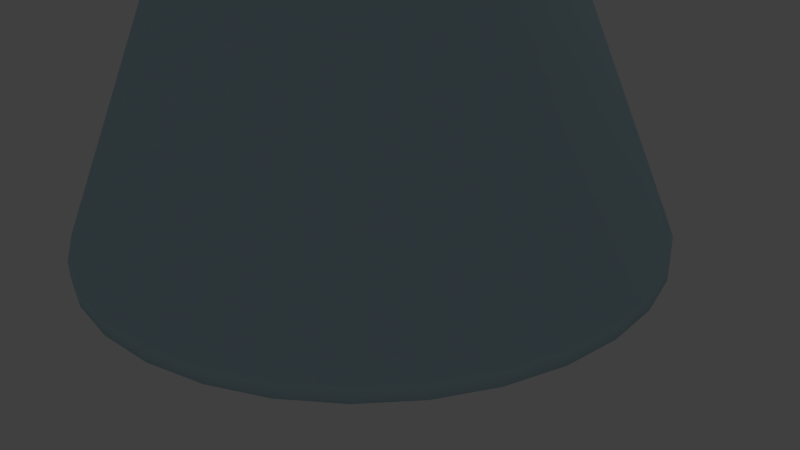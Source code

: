 # Source: flask_prototype.blend  (saved by Blender 2.68.0; exported with 4.5.12 LTS)
import bpy
from mathutils import Matrix  # noqa: F401  (used for matrix-valued properties, if any)

bpy.ops.wm.read_factory_settings(use_empty=True)
scene = bpy.context.scene
scene.name = 'Scene'

# ---- collections
col_collection_1 = bpy.data.collections.new('Collection 1'); scene.collection.children.link(col_collection_1)

# ---- materials (node trees are filled in below, after node groups)
mat_material_004 = bpy.data.materials.new('Material.004')
mat_material_004.alpha_threshold = 0.0
mat_material_004.use_transparent_shadow = False
mat_material_004.diffuse_color = (0.06681, 0.03278, 0.01807, 1.0)
mat_material_004.roughness = 0.5
mat_material_004.line_color = (0.0, 0.0, 0.0, 1.0)
mat_material = bpy.data.materials.new('Material')
mat_material.alpha_threshold = 0.0
mat_material.use_transparent_shadow = False
mat_material.diffuse_color = (1.0, 0.02547, 0.02547, 1.0)
mat_material.specular_color = (1.0, 0.02506, 0.02506)
mat_material.roughness = 0.5
mat_material.line_color = (0.0, 0.0, 0.0, 0.7379)
mat_material_005 = bpy.data.materials.new('Material.005')
mat_material_005.alpha_threshold = 0.0
mat_material_005.use_transparent_shadow = False
mat_material_005.diffuse_color = (0.5098, 0.7173, 0.8, 1.0)
mat_material_005.roughness = 0.5
mat_material_005.specular_intensity = 1.0

# ---- material node trees

# ---- world
world_world = bpy.data.worlds.new('World'); scene.world = world_world
world_world.color = (0.05088, 0.05088, 0.05088)
world_world.use_sun_shadow = False
world_world.sun_shadow_jitter_overblur = 0.0
world_world.cycles.sampling_method = 'MANUAL'
world_world.cycles.sample_map_resolution = 256

# ---- cameras
cam_camera = bpy.data.cameras.new('Camera')
cam_camera.clip_end = 100.0
cam_camera.lens = 35.0
cam_camera.sensor_width = 32.0
cam_camera.sensor_height = 18.0
cam_camera.ortho_scale = 7.314
cam_camera.dof.focus_distance = 0.0
cam_camera.dof.aperture_fstop = 128.0

# ---- lights
light_lamp = bpy.data.lights.new('Lamp', 'POINT')
light_lamp.transmission_factor = 0.0
light_lamp.cutoff_distance = 30.0
light_lamp.energy = 100.0
light_lamp.shadow_buffer_clip_start = 1.001
light_lamp.shadow_soft_size = 0.1
light_lamp.shadow_maximum_resolution = 0.006
light_lamp.use_absolute_resolution = True
light_lamp.cycles.use_multiple_importance_sampling = False

# ---- meshes
me_cylinder_002 = bpy.data.meshes.new('Cylinder.002')
me_cylinder_002.from_pydata([(-5.707e-09, 1.107, -1.107), (-2.917e-08, 1.378, 1.107), (0.2159, 1.085, -1.107), (0.2689, 1.352, 1.107), (0.4235, 1.022, -1.107), (0.5274, 1.273, 1.107), (0.6148, 0.9201, -1.107), (0.7657, 1.146, 1.107), (0.7825, 0.7825, -1.107), (0.9746, 0.9746, 1.107), (0.9201, 0.6148, -1.107), (1.146, 0.7657, 1.107), (1.022, 0.4235, -1.107), (1.273, 0.5274, 1.107), (1.085, 0.2159, -1.107), (1.352, 0.2689, 1.107), (1.107, 4.96e-08, -1.107), (1.378, -1.414e-08, 1.107), (1.085, -0.2159, -1.107), (1.352, -0.2689, 1.107), (1.022, -0.4235, -1.107), (1.273, -0.5274, 1.107), (0.9201, -0.6148, -1.107), (1.146, -0.7657, 1.107), (0.7825, -0.7825, -1.107), (0.9746, -0.9746, 1.107), (0.6148, -0.9201, -1.107), (0.7657, -1.146, 1.107), (0.4235, -1.022, -1.107), (0.5274, -1.273, 1.107), (0.2159, -1.085, -1.107), (0.2689, -1.352, 1.107), (-3.663e-07, -1.107, -1.107), (-4.783e-07, -1.378, 1.107), (-0.2159, -1.085, -1.107), (-0.2689, -1.352, 1.107), (-0.4235, -1.022, -1.107), (-0.5274, -1.273, 1.107), (-0.6148, -0.9201, -1.107), (-0.7657, -1.146, 1.107), (-0.7825, -0.7825, -1.107), (-0.9746, -0.9746, 1.107), (-0.9201, -0.6148, -1.107), (-1.146, -0.7657, 1.107), (-1.022, -0.4235, -1.107), (-1.273, -0.5274, 1.107), (-1.085, -0.2159, -1.107), (-1.352, -0.2689, 1.107), (-1.107, 1.035e-06, -1.107), (-1.378, 1.213e-06, 1.107), (-1.085, 0.2159, -1.107), (-1.352, 0.2689, 1.107), (-1.022, 0.4235, -1.107), (-1.273, 0.5274, 1.107), (-0.9201, 0.6148, -1.107), (-1.146, 0.7657, 1.107), (-0.7825, 0.7825, -1.107), (-0.9746, 0.9746, 1.107), (-0.6148, 0.9201, -1.107), (-0.7657, 1.146, 1.107), (-0.4235, 1.022, -1.107), (-0.5274, 1.273, 1.107), (-0.2159, 1.085, -1.107), (-0.2689, 1.352, 1.107), (-1.059e-08, 1.107, -2.161), (0.2159, 1.085, -2.161), (0.4235, 1.022, -2.161), (0.6148, 0.9201, -2.161), (0.7825, 0.7825, -2.161), (0.9201, 0.6148, -2.161), (1.022, 0.4235, -2.161), (1.085, 0.2159, -2.161), (1.107, 4.96e-08, -2.161), (1.085, -0.2159, -2.161), (1.022, -0.4235, -2.161), (0.9201, -0.6148, -2.161), (0.7825, -0.7825, -2.161), (0.6148, -0.9201, -2.161), (0.4235, -1.022, -2.161), (0.2159, -1.085, -2.161), (-3.712e-07, -1.107, -2.161), (-0.2159, -1.085, -2.161), (-0.4235, -1.022, -2.161), (-0.6148, -0.9201, -2.161), (-0.7825, -0.7825, -2.161), (-0.9201, -0.6148, -2.161), (-1.022, -0.4235, -2.161), (-1.085, -0.2159, -2.161), (-1.107, 1.035e-06, -2.161), (-1.085, 0.2159, -2.161), (-1.022, 0.4235, -2.161), (-0.9201, 0.6148, -2.161), (-0.7825, 0.7825, -2.161), (-0.6148, 0.9201, -2.161), (-0.4235, 1.022, -2.161), (-0.2159, 1.085, -2.161)], [], [(0, 1, 3, 2), (2, 3, 5, 4), (4, 5, 7, 6), (6, 7, 9, 8), (8, 9, 11, 10), (10, 11, 13, 12), (12, 13, 15, 14), (14, 15, 17, 16), (16, 17, 19, 18), (18, 19, 21, 20), (20, 21, 23, 22), (22, 23, 25, 24), (24, 25, 27, 26), (26, 27, 29, 28), (28, 29, 31, 30), (30, 31, 33, 32), (32, 33, 35, 34), (34, 35, 37, 36), (36, 37, 39, 38), (38, 39, 41, 40), (40, 41, 43, 42), (42, 43, 45, 44), (44, 45, 47, 46), (46, 47, 49, 48), (48, 49, 51, 50), (50, 51, 53, 52), (52, 53, 55, 54), (54, 55, 57, 56), (56, 57, 59, 58), (58, 59, 61, 60), (3, 1, 63, 61, 59, 57, 55, 53, 51, 49, 47, 45, 43, 41, 39, 37, 35, 33, 31, 29, 27, 25, 23, 21, 19, 17, 15, 13, 11, 9, 7, 5), (62, 63, 1, 0), (60, 61, 63, 62), (56, 58, 93, 92), (64, 65, 66, 67, 68, 69, 70, 71, 72, 73, 74, 75, 76, 77, 78, 79, 80, 81, 82, 83, 84, 85, 86, 87, 88, 89, 90, 91, 92, 93, 94, 95), (32, 34, 81, 80), (8, 10, 69, 68), (46, 48, 88, 87), (22, 24, 76, 75), (60, 62, 95, 94), (36, 38, 83, 82), (12, 14, 71, 70), (50, 52, 90, 89), (26, 28, 78, 77), (2, 4, 66, 65), (40, 42, 85, 84), (16, 18, 73, 72), (54, 56, 92, 91), (30, 32, 80, 79), (6, 8, 68, 67), (44, 46, 87, 86), (0, 2, 65, 64), (20, 22, 75, 74), (58, 60, 94, 93), (34, 36, 82, 81), (10, 12, 70, 69), (48, 50, 89, 88), (24, 26, 77, 76), (62, 0, 64, 95), (38, 40, 84, 83), (14, 16, 72, 71), (52, 54, 91, 90), (28, 30, 79, 78), (4, 6, 67, 66), (42, 44, 86, 85), (18, 20, 74, 73)])
me_cylinder_002.polygons.foreach_set('use_smooth', [1, 1, 1, 1, 1, 1, 1, 1, 1, 1, 1, 1, 1, 1, 1, 1, 1, 1, 1, 1, 1, 1, 1, 1, 1, 1, 1, 1, 1, 1, 0, 1, 1, 1, 0, 1, 1, 1, 1, 1, 1, 1, 1, 1, 1, 1, 1, 1, 1, 1, 1, 1, 1, 1, 1, 1, 1, 1, 1, 1, 1, 1, 1, 1, 1, 1])
me_cylinder_002.materials.append(mat_material_004)
me_cylinder_002.use_remesh_preserve_volume = False
me_cylinder_002.use_remesh_preserve_attributes = False
me_cylinder_002.use_mirror_vertex_groups = False
me_cylinder_002.update()
me_cylinder_001 = bpy.data.meshes.new('Cylinder.001')
me_cylinder_001.from_pydata([(-2.141e-07, 3.627, -1.0), (-2.333e-08, 0.9168, 5.279), (0.7076, 3.557, -1.0), (0.1789, 0.8992, 5.279), (1.388, 3.351, -1.0), (0.3508, 0.847, 5.279), (2.015, 3.016, -1.0), (0.5093, 0.7623, 5.279), (2.565, 2.565, -1.0), (0.6483, 0.6483, 5.279), (3.016, 2.015, -1.0), (0.7623, 0.5093, 5.279), (3.351, 1.388, -1.0), (0.847, 0.3508, 5.279), (3.557, 0.7076, -1.0), (0.8992, 0.1789, 5.279), (3.627, -4.801e-07, -1.0), (0.9168, 9.376e-08, 5.279), (3.557, -0.7076, -1.0), (0.8992, -0.1789, 5.279), (3.351, -1.388, -1.0), (0.847, -0.3508, 5.279), (3.016, -2.015, -1.0), (0.7623, -0.5093, 5.279), (2.565, -2.565, -1.0), (0.6483, -0.6483, 5.279), (2.015, -3.016, -1.0), (0.5093, -0.7623, 5.279), (1.388, -3.351, -1.0), (0.3508, -0.847, 5.279), (0.7076, -3.557, -1.0), (0.1789, -0.8992, 5.279), (-1.396e-06, -3.627, -1.0), (-3.221e-07, -0.9168, 5.279), (-0.7076, -3.557, -1.0), (-0.1789, -0.8992, 5.279), (-1.388, -3.351, -1.0), (-0.3508, -0.847, 5.279), (-2.015, -3.016, -1.0), (-0.5093, -0.7623, 5.279), (-2.565, -2.565, -1.0), (-0.6483, -0.6483, 5.279), (-3.016, -2.015, -1.0), (-0.7623, -0.5093, 5.279), (-3.351, -1.388, -1.0), (-0.847, -0.3508, 5.279), (-3.557, -0.7076, -1.0), (-0.8992, -0.1789, 5.279), (-3.627, 2.748e-06, -1.0), (-0.9168, 9.098e-07, 5.279), (-3.557, 0.7076, -1.0), (-0.8992, 0.1789, 5.279), (-3.351, 1.388, -1.0), (-0.847, 0.3508, 5.279), (-3.016, 2.015, -1.0), (-0.7623, 0.5093, 5.279), (-2.565, 2.565, -1.0), (-0.6483, 0.6483, 5.279), (-2.015, 3.016, -1.0), (-0.5093, 0.7623, 5.279), (-1.388, 3.351, -1.0), (-0.3508, 0.847, 5.279), (-0.7076, 3.557, -1.0), (-0.1789, 0.8992, 5.279), (-2.167e-07, 0.9168, 7.824), (0.1789, 0.8992, 7.824), (0.3508, 0.847, 7.824), (0.5093, 0.7623, 7.824), (0.6483, 0.6483, 7.824), (0.7623, 0.5093, 7.824), (0.847, 0.3508, 7.824), (0.8992, 0.1789, 7.824), (0.9168, 9.376e-08, 7.824), (0.8992, -0.1789, 7.824), (0.847, -0.3508, 7.824), (0.7623, -0.5093, 7.824), (0.6483, -0.6483, 7.824), (0.5093, -0.7623, 7.824), (0.3508, -0.847, 7.824), (0.1789, -0.8992, 7.824), (-5.154e-07, -0.9168, 7.824), (-0.1789, -0.8992, 7.824), (-0.3508, -0.847, 7.824), (-0.5093, -0.7623, 7.824), (-0.6483, -0.6483, 7.824), (-0.7623, -0.5093, 7.824), (-0.847, -0.3508, 7.824), (-0.8992, -0.1789, 7.824), (-0.9168, 9.098e-07, 7.824), (-0.8992, 0.1789, 7.824), (-0.847, 0.3508, 7.824), (-0.7623, 0.5093, 7.824), (-0.6483, 0.6483, 7.824), (-0.5093, 0.7623, 7.824), (-0.3508, 0.847, 7.824), (-0.1789, 0.8992, 7.824), (-7.945e-07, 0.7955, 7.789), (0.1552, 0.7803, 7.789), (0.3044, 0.735, 7.789), (0.442, 0.6615, 7.789), (0.5625, 0.5625, 7.789), (0.6615, 0.442, 7.789), (0.735, 0.3044, 7.789), (0.7803, 0.1552, 7.789), (0.7955, 1.192e-07, 7.789), (0.7803, -0.1552, 7.789), (0.735, -0.3044, 7.789), (0.6615, -0.442, 7.789), (0.5625, -0.5625, 7.789), (0.442, -0.6615, 7.789), (0.3044, -0.735, 7.789), (0.1552, -0.7803, 7.789), (-1.054e-06, -0.7955, 7.789), (-0.1552, -0.7803, 7.789), (-0.3044, -0.735, 7.789), (-0.442, -0.6615, 7.789), (-0.5625, -0.5625, 7.789), (-0.6615, -0.442, 7.789), (-0.735, -0.3044, 7.789), (-0.7803, -0.1552, 7.789), (-0.7956, 8.273e-07, 7.789), (-0.7803, 0.1552, 7.789), (-0.735, 0.3044, 7.789), (-0.6615, 0.442, 7.789), (-0.5625, 0.5625, 7.789), (-0.442, 0.6615, 7.789), (-0.3044, 0.735, 7.789), (-0.1552, 0.7803, 7.789), (-2.106e-07, 3.627, -1.198), (0.7076, 3.557, -1.198), (1.388, 3.351, -1.198), (2.015, 3.016, -1.198), (2.565, 2.565, -1.198), (3.016, 2.015, -1.198), (3.351, 1.388, -1.198), (3.557, 0.7076, -1.198), (3.627, -4.801e-07, -1.198), (3.557, -0.7076, -1.198), (3.351, -1.388, -1.198), (3.016, -2.015, -1.198), (2.565, -2.565, -1.198), (2.015, -3.016, -1.198), (1.388, -3.351, -1.198), (0.7076, -3.557, -1.198), (-1.393e-06, -3.627, -1.198), (-0.7076, -3.557, -1.198), (-1.388, -3.351, -1.198), (-2.015, -3.016, -1.198), (-2.565, -2.565, -1.198), (-3.016, -2.015, -1.198), (-3.351, -1.388, -1.198), (-3.557, -0.7076, -1.198), (-3.627, 2.748e-06, -1.198), (-3.557, 0.7076, -1.198), (-3.351, 1.388, -1.198), (-3.016, 2.015, -1.198), (-2.565, 2.565, -1.198), (-2.015, 3.016, -1.198), (-1.388, 3.351, -1.198), (-0.7076, 3.557, -1.198)], [], [(0, 1, 3, 2), (2, 3, 5, 4), (4, 5, 7, 6), (6, 7, 9, 8), (8, 9, 11, 10), (10, 11, 13, 12), (12, 13, 15, 14), (14, 15, 17, 16), (16, 17, 19, 18), (18, 19, 21, 20), (20, 21, 23, 22), (22, 23, 25, 24), (24, 25, 27, 26), (26, 27, 29, 28), (28, 29, 31, 30), (30, 31, 33, 32), (32, 33, 35, 34), (34, 35, 37, 36), (36, 37, 39, 38), (38, 39, 41, 40), (40, 41, 43, 42), (42, 43, 45, 44), (44, 45, 47, 46), (46, 47, 49, 48), (48, 49, 51, 50), (50, 51, 53, 52), (52, 53, 55, 54), (54, 55, 57, 56), (56, 57, 59, 58), (58, 59, 61, 60), (53, 51, 89, 90), (62, 63, 1, 0), (60, 61, 63, 62), (62, 0, 128, 159), (65, 64, 95, 94, 93, 92, 91, 90, 89, 88, 87, 86, 85, 84, 83, 82, 81, 80, 79, 78, 77, 76, 75, 74, 73, 72, 71, 70, 69, 68, 67, 66), (29, 27, 77, 78), (5, 3, 65, 66), (43, 41, 84, 85), (19, 17, 72, 73), (57, 55, 91, 92), (33, 31, 79, 80), (9, 7, 67, 68), (47, 45, 86, 87), (3, 1, 64, 65), (23, 21, 74, 75), (61, 59, 93, 94), (37, 35, 81, 82), (13, 11, 69, 70), (51, 49, 88, 89), (27, 25, 76, 77), (1, 63, 95, 64), (41, 39, 83, 84), (17, 15, 71, 72), (55, 53, 90, 91), (31, 29, 78, 79), (7, 5, 66, 67), (45, 43, 85, 86), (21, 19, 73, 74), (59, 57, 92, 93), (35, 33, 80, 81), (11, 9, 68, 69), (49, 47, 87, 88), (25, 23, 75, 76), (63, 61, 94, 95), (39, 37, 82, 83), (15, 13, 70, 71), (97, 96, 127, 126, 125, 124, 123, 122, 121, 120, 119, 118, 117, 116, 115, 114, 113, 112, 111, 110, 109, 108, 107, 106, 105, 104, 103, 102, 101, 100, 99, 98), (38, 40, 148, 147), (14, 16, 136, 135), (52, 54, 155, 154), (28, 30, 143, 142), (4, 6, 131, 130), (42, 44, 150, 149), (18, 20, 138, 137), (56, 58, 157, 156), (32, 34, 145, 144), (8, 10, 133, 132), (46, 48, 152, 151), (22, 24, 140, 139), (60, 62, 159, 158), (36, 38, 147, 146), (12, 14, 135, 134), (50, 52, 154, 153), (26, 28, 142, 141), (2, 4, 130, 129), (40, 42, 149, 148), (16, 18, 137, 136), (54, 56, 156, 155), (30, 32, 144, 143), (6, 8, 132, 131), (44, 46, 151, 150), (0, 2, 129, 128), (20, 22, 139, 138), (58, 60, 158, 157), (34, 36, 146, 145), (10, 12, 134, 133), (48, 50, 153, 152), (24, 26, 141, 140), (159, 128, 129, 130, 131, 132, 133, 134, 135, 136, 137, 138, 139, 140, 141, 142, 143, 144, 145, 146, 147, 148, 149, 150, 151, 152, 153, 154, 155, 156, 157, 158)])
me_cylinder_001.polygons.foreach_set('use_smooth', [1, 1, 1, 1, 1, 1, 1, 1, 1, 1, 1, 1, 1, 1, 1, 1, 1, 1, 1, 1, 1, 1, 1, 1, 1, 1, 1, 1, 1, 1, 1, 1, 1, 1, 0, 1, 1, 1, 1, 1, 1, 1, 1, 1, 1, 1, 1, 1, 1, 1, 1, 1, 1, 1, 1, 1, 1, 1, 1, 1, 1, 1, 1, 1, 1, 1, 0, 1, 1, 1, 1, 1, 1, 1, 1, 1, 1, 1, 1, 1, 1, 1, 1, 1, 1, 1, 1, 1, 1, 1, 1, 1, 1, 1, 1, 1, 1, 1, 1])
me_cylinder_001.materials.append(mat_material)
me_cylinder_001.use_remesh_preserve_volume = False
me_cylinder_001.use_remesh_preserve_attributes = False
me_cylinder_001.use_mirror_vertex_groups = False
me_cylinder_001.update()
me_cylinder = bpy.data.meshes.new('Cylinder')
me_cylinder.from_pydata([(-2.141e-07, 3.627, -1.0), (0.0, 1.0, 5.127), (0.7076, 3.557, -1.0), (0.1951, 0.9808, 5.127), (1.388, 3.351, -1.0), (0.3827, 0.9239, 5.127), (2.015, 3.016, -1.0), (0.5556, 0.8315, 5.127), (2.565, 2.565, -1.0), (0.7071, 0.7071, 5.127), (3.016, 2.015, -1.0), (0.8315, 0.5556, 5.127), (3.351, 1.388, -1.0), (0.9239, 0.3827, 5.127), (3.557, 0.7076, -1.0), (0.9808, 0.1951, 5.127), (3.627, -4.801e-07, -1.0), (1.0, 7.55e-08, 5.127), (3.557, -0.7076, -1.0), (0.9808, -0.1951, 5.127), (3.351, -1.388, -1.0), (0.9239, -0.3827, 5.127), (3.016, -2.015, -1.0), (0.8315, -0.5556, 5.127), (2.565, -2.565, -1.0), (0.7071, -0.7071, 5.127), (2.015, -3.016, -1.0), (0.5556, -0.8315, 5.127), (1.388, -3.351, -1.0), (0.3827, -0.9239, 5.127), (0.7076, -3.557, -1.0), (0.1951, -0.9808, 5.127), (-1.396e-06, -3.627, -1.0), (-3.258e-07, -1.0, 5.127), (-0.7076, -3.557, -1.0), (-0.1951, -0.9808, 5.127), (-1.388, -3.351, -1.0), (-0.3827, -0.9239, 5.127), (-2.015, -3.016, -1.0), (-0.5556, -0.8315, 5.127), (-2.565, -2.565, -1.0), (-0.7071, -0.7071, 5.127), (-3.016, -2.015, -1.0), (-0.8315, -0.5556, 5.127), (-3.351, -1.388, -1.0), (-0.9239, -0.3827, 5.127), (-3.557, -0.7076, -1.0), (-0.9808, -0.1951, 5.127), (-3.627, 2.748e-06, -1.0), (-1.0, 9.656e-07, 5.127), (-3.557, 0.7076, -1.0), (-0.9808, 0.1951, 5.127), (-3.351, 1.388, -1.0), (-0.9239, 0.3827, 5.127), (-3.016, 2.015, -1.0), (-0.8315, 0.5556, 5.127), (-2.565, 2.565, -1.0), (-0.7071, 0.7071, 5.127), (-2.015, 3.016, -1.0), (-0.5556, 0.8315, 5.127), (-1.388, 3.351, -1.0), (-0.3827, 0.9239, 5.127), (-0.7076, 3.557, -1.0), (-0.1951, 0.9808, 5.127), (-2.109e-07, 1.0, 7.902), (0.1951, 0.9808, 7.902), (0.3827, 0.9239, 7.902), (0.5556, 0.8315, 7.902), (0.7071, 0.7071, 7.902), (0.8315, 0.5556, 7.902), (0.9239, 0.3827, 7.902), (0.9808, 0.1951, 7.902), (1.0, 7.55e-08, 7.902), (0.9808, -0.1951, 7.902), (0.9239, -0.3827, 7.902), (0.8315, -0.5556, 7.902), (0.7071, -0.7071, 7.902), (0.5556, -0.8315, 7.902), (0.3827, -0.9239, 7.902), (0.1951, -0.9808, 7.902), (-5.368e-07, -1.0, 7.902), (-0.1951, -0.9808, 7.902), (-0.3827, -0.9239, 7.902), (-0.5556, -0.8315, 7.902), (-0.7071, -0.7071, 7.902), (-0.8315, -0.5556, 7.902), (-0.9239, -0.3827, 7.902), (-0.9808, -0.1951, 7.902), (-1.0, 9.656e-07, 7.902), (-0.9808, 0.1951, 7.902), (-0.9239, 0.3827, 7.902), (-0.8315, 0.5556, 7.902), (-0.7071, 0.7071, 7.902), (-0.5556, 0.8315, 7.902), (-0.3827, 0.9239, 7.902), (-0.1951, 0.9808, 7.902), (-8.412e-07, 0.8678, 7.864), (0.1693, 0.8511, 7.864), (0.3321, 0.8017, 7.864), (0.4821, 0.7215, 7.864), (0.6136, 0.6136, 7.864), (0.7215, 0.4821, 7.864), (0.8017, 0.3321, 7.864), (0.8511, 0.1693, 7.864), (0.8678, 1.032e-07, 7.864), (0.8511, -0.1693, 7.864), (0.8017, -0.3321, 7.864), (0.7215, -0.4821, 7.864), (0.6136, -0.6136, 7.864), (0.4821, -0.7215, 7.864), (0.3321, -0.8017, 7.864), (0.1693, -0.8511, 7.864), (-1.124e-06, -0.8678, 7.864), (-0.1693, -0.8511, 7.864), (-0.3321, -0.8017, 7.864), (-0.4821, -0.7215, 7.864), (-0.6136, -0.6136, 7.864), (-0.7215, -0.4821, 7.864), (-0.8017, -0.3321, 7.864), (-0.8511, -0.1693, 7.864), (-0.8678, 8.756e-07, 7.864), (-0.8511, 0.1693, 7.864), (-0.8017, 0.3321, 7.864), (-0.7215, 0.4821, 7.864), (-0.6136, 0.6136, 7.864), (-0.4821, 0.7215, 7.864), (-0.3321, 0.8017, 7.864), (-0.1693, 0.8511, 7.864), (-2.106e-07, 3.627, -1.198), (0.7076, 3.557, -1.198), (1.388, 3.351, -1.198), (2.015, 3.016, -1.198), (2.565, 2.565, -1.198), (3.016, 2.015, -1.198), (3.351, 1.388, -1.198), (3.557, 0.7076, -1.198), (3.627, -4.801e-07, -1.198), (3.557, -0.7076, -1.198), (3.351, -1.388, -1.198), (3.016, -2.015, -1.198), (2.565, -2.565, -1.198), (2.015, -3.016, -1.198), (1.388, -3.351, -1.198), (0.7076, -3.557, -1.198), (-1.393e-06, -3.627, -1.198), (-0.7076, -3.557, -1.198), (-1.388, -3.351, -1.198), (-2.015, -3.016, -1.198), (-2.565, -2.565, -1.198), (-3.016, -2.015, -1.198), (-3.351, -1.388, -1.198), (-3.557, -0.7076, -1.198), (-3.627, 2.748e-06, -1.198), (-3.557, 0.7076, -1.198), (-3.351, 1.388, -1.198), (-3.016, 2.015, -1.198), (-2.565, 2.565, -1.198), (-2.015, 3.016, -1.198), (-1.388, 3.351, -1.198), (-0.7076, 3.557, -1.198)], [], [(0, 1, 3, 2), (2, 3, 5, 4), (4, 5, 7, 6), (6, 7, 9, 8), (8, 9, 11, 10), (10, 11, 13, 12), (12, 13, 15, 14), (14, 15, 17, 16), (16, 17, 19, 18), (18, 19, 21, 20), (20, 21, 23, 22), (22, 23, 25, 24), (24, 25, 27, 26), (26, 27, 29, 28), (28, 29, 31, 30), (30, 31, 33, 32), (32, 33, 35, 34), (34, 35, 37, 36), (36, 37, 39, 38), (38, 39, 41, 40), (40, 41, 43, 42), (42, 43, 45, 44), (44, 45, 47, 46), (46, 47, 49, 48), (48, 49, 51, 50), (50, 51, 53, 52), (52, 53, 55, 54), (54, 55, 57, 56), (56, 57, 59, 58), (58, 59, 61, 60), (53, 51, 89, 90), (62, 63, 1, 0), (60, 61, 63, 62), (62, 0, 128, 159), (65, 64, 95, 94, 93, 92, 91, 90, 89, 88, 87, 86, 85, 84, 83, 82, 81, 80, 79, 78, 77, 76, 75, 74, 73, 72, 71, 70, 69, 68, 67, 66), (29, 27, 77, 78), (5, 3, 65, 66), (43, 41, 84, 85), (19, 17, 72, 73), (57, 55, 91, 92), (33, 31, 79, 80), (9, 7, 67, 68), (47, 45, 86, 87), (3, 1, 64, 65), (23, 21, 74, 75), (61, 59, 93, 94), (37, 35, 81, 82), (13, 11, 69, 70), (51, 49, 88, 89), (27, 25, 76, 77), (1, 63, 95, 64), (41, 39, 83, 84), (17, 15, 71, 72), (55, 53, 90, 91), (31, 29, 78, 79), (7, 5, 66, 67), (45, 43, 85, 86), (21, 19, 73, 74), (59, 57, 92, 93), (35, 33, 80, 81), (11, 9, 68, 69), (49, 47, 87, 88), (25, 23, 75, 76), (63, 61, 94, 95), (39, 37, 82, 83), (15, 13, 70, 71), (97, 96, 127, 126, 125, 124, 123, 122, 121, 120, 119, 118, 117, 116, 115, 114, 113, 112, 111, 110, 109, 108, 107, 106, 105, 104, 103, 102, 101, 100, 99, 98), (128, 129, 130, 131, 132, 133, 134, 135, 136, 137, 138, 139, 140, 141, 142, 143, 144, 145, 146, 147, 148, 149, 150, 151, 152, 153, 154, 155, 156, 157, 158, 159), (38, 40, 148, 147), (14, 16, 136, 135), (52, 54, 155, 154), (28, 30, 143, 142), (4, 6, 131, 130), (42, 44, 150, 149), (18, 20, 138, 137), (56, 58, 157, 156), (32, 34, 145, 144), (8, 10, 133, 132), (46, 48, 152, 151), (22, 24, 140, 139), (60, 62, 159, 158), (36, 38, 147, 146), (12, 14, 135, 134), (50, 52, 154, 153), (26, 28, 142, 141), (2, 4, 130, 129), (40, 42, 149, 148), (16, 18, 137, 136), (54, 56, 156, 155), (30, 32, 144, 143), (6, 8, 132, 131), (44, 46, 151, 150), (0, 2, 129, 128), (20, 22, 139, 138), (58, 60, 158, 157), (34, 36, 146, 145), (10, 12, 134, 133), (48, 50, 153, 152), (24, 26, 141, 140)])
me_cylinder.polygons.foreach_set('use_smooth', [1, 1, 1, 1, 1, 1, 1, 1, 1, 1, 1, 1, 1, 1, 1, 1, 1, 1, 1, 1, 1, 1, 1, 1, 1, 1, 1, 1, 1, 1, 1, 1, 1, 1, 0, 1, 1, 1, 1, 1, 1, 1, 1, 1, 1, 1, 1, 1, 1, 1, 1, 1, 1, 1, 1, 1, 1, 1, 1, 1, 1, 1, 1, 1, 1, 1, 0, 0, 1, 1, 1, 1, 1, 1, 1, 1, 1, 1, 1, 1, 1, 1, 1, 1, 1, 1, 1, 1, 1, 1, 1, 1, 1, 1, 1, 1, 1, 1, 1])
me_cylinder.materials.append(mat_material_005)
me_cylinder.use_remesh_preserve_volume = False
me_cylinder.use_remesh_preserve_attributes = False
me_cylinder.use_mirror_vertex_groups = False
me_cylinder.update()

# ---- objects
ob_cork = bpy.data.objects.new('cork', me_cylinder_002)
ob_innerflask = bpy.data.objects.new('innerflask', me_cylinder_001)
ob_flask = bpy.data.objects.new('flask', me_cylinder)
ob_lamp = bpy.data.objects.new('Lamp', light_lamp)
ob_camera = bpy.data.objects.new('Camera', cam_camera)

# ---- transforms, parenting, visibility, modifiers, constraints
ob_cork.location = (-0.01034, 0.009147, 9.75)
ob_cork.scale = (0.763, 0.763, 0.2435)
ob_cork.lineart.crease_threshold = 0.0
ob_innerflask.location = (0.0, 0.0, 1.633)
ob_innerflask.scale = (0.9, 0.9, 0.9)
ob_innerflask.lineart.crease_threshold = 0.0
ob_flask.location = (0.0, 0.0, 1.633)
ob_flask.lineart.crease_threshold = 0.0
ob_lamp.location = (1.174, 2.786, 11.14)
ob_lamp.rotation_euler = (0.6503, 0.05522, 1.866)
ob_lamp.scale = (6.406, 6.406, 6.406)
ob_lamp.lock_rotations_4d = False
ob_lamp.empty_display_type = 'ARROWS'
ob_lamp.color = (0.0, 0.0, 0.0, 0.0)
ob_lamp.lineart.crease_threshold = 0.0
ob_camera.location = (7.481, -6.508, 5.344)
ob_camera.rotation_euler = (1.109, 0.01082, 0.8149)
ob_camera.lock_rotations_4d = False
ob_camera.empty_display_type = 'ARROWS'
ob_camera.color = (0.0, 0.0, 0.0, 0.0)
ob_camera.hide_viewport = True
ob_camera.display_type = 'WIRE'
ob_camera.lineart.crease_threshold = 0.0

# ---- collection membership
col_collection_1.objects.link(ob_cork)
col_collection_1.objects.link(ob_innerflask)
col_collection_1.objects.link(ob_flask)
col_collection_1.objects.link(ob_lamp)
col_collection_1.objects.link(ob_camera)

# ---- scene / render settings (as saved in the file)
scene.camera = ob_camera
scene.frame_start = 1; scene.frame_end = 250; scene.frame_set(1)
scene.render.engine = 'BLENDER_EEVEE_NEXT'
scene.render.image_settings.color_mode = 'RGB'
scene.render.image_settings.compression = 90
scene.render.resolution_percentage = 50
scene.render.dither_intensity = 0.0
scene.cycles.use_denoising = False
scene.cycles.samples = 10
scene.cycles.sampling_pattern = 'TABULATED_SOBOL'
scene.cycles.light_sampling_threshold = 0.0
scene.cycles.use_adaptive_sampling = False
scene.cycles.use_light_tree = False
scene.cycles.blur_glossy = 0.0
scene.cycles.volume_bounces = 1
scene.cycles.pixel_filter_type = 'GAUSSIAN'
scene.cycles.sample_clamp_indirect = 0.0
scene.view_settings.view_transform = 'Standard'
bpy.context.view_layer.update()
